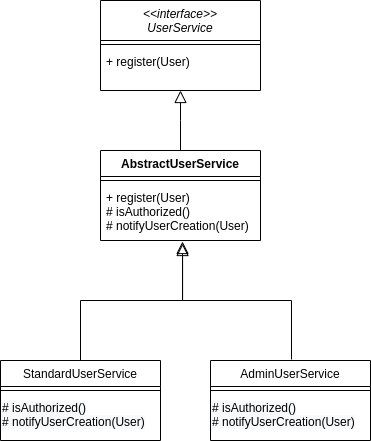

The diagram above was exported from draw.io. Its source (the exported page's mxGraphModel, read from the mxfile embedded in the PNG):
<mxGraphModel dx="1355" dy="774" grid="1" gridSize="10" guides="1" tooltips="1" connect="1" arrows="1" fold="1" page="1" pageScale="1" pageWidth="827" pageHeight="1169" math="0" shadow="0">
  <root>
    <mxCell id="WIyWlLk6GJQsqaUBKTNV-0" />
    <mxCell id="WIyWlLk6GJQsqaUBKTNV-1" parent="WIyWlLk6GJQsqaUBKTNV-0" />
    <mxCell id="zkfFHV4jXpPFQw0GAbJ--0" value="&lt;&lt;interface&gt;&gt;&#10;UserService" style="swimlane;fontStyle=2;align=center;verticalAlign=top;childLayout=stackLayout;horizontal=1;startSize=40;horizontalStack=0;resizeParent=1;resizeLast=0;collapsible=1;marginBottom=0;rounded=0;shadow=0;strokeWidth=1;" parent="WIyWlLk6GJQsqaUBKTNV-1" vertex="1">
      <mxGeometry x="220" width="160" height="90" as="geometry">
        <mxRectangle x="230" y="140" width="160" height="26" as="alternateBounds" />
      </mxGeometry>
    </mxCell>
    <mxCell id="zkfFHV4jXpPFQw0GAbJ--4" value="" style="line;html=1;strokeWidth=1;align=left;verticalAlign=middle;spacingTop=-1;spacingLeft=3;spacingRight=3;rotatable=0;labelPosition=right;points=[];portConstraint=eastwest;" parent="zkfFHV4jXpPFQw0GAbJ--0" vertex="1">
      <mxGeometry y="40" width="160" height="8" as="geometry" />
    </mxCell>
    <mxCell id="zkfFHV4jXpPFQw0GAbJ--1" value="+ register(User)" style="text;align=left;verticalAlign=top;spacingLeft=4;spacingRight=4;overflow=hidden;rotatable=0;points=[[0,0.5],[1,0.5]];portConstraint=eastwest;" parent="zkfFHV4jXpPFQw0GAbJ--0" vertex="1">
      <mxGeometry y="48" width="160" height="26" as="geometry" />
    </mxCell>
    <mxCell id="zkfFHV4jXpPFQw0GAbJ--6" value="StandardUserService" style="swimlane;fontStyle=0;align=center;verticalAlign=top;childLayout=stackLayout;horizontal=1;startSize=26;horizontalStack=0;resizeParent=1;resizeLast=0;collapsible=1;marginBottom=0;rounded=0;shadow=0;strokeWidth=1;" parent="WIyWlLk6GJQsqaUBKTNV-1" vertex="1">
      <mxGeometry x="120" y="360" width="160" height="80" as="geometry">
        <mxRectangle x="130" y="380" width="160" height="26" as="alternateBounds" />
      </mxGeometry>
    </mxCell>
    <mxCell id="zkfFHV4jXpPFQw0GAbJ--9" value="" style="line;html=1;strokeWidth=1;align=left;verticalAlign=middle;spacingTop=-1;spacingLeft=3;spacingRight=3;rotatable=0;labelPosition=right;points=[];portConstraint=eastwest;" parent="zkfFHV4jXpPFQw0GAbJ--6" vertex="1">
      <mxGeometry y="26" width="160" height="8" as="geometry" />
    </mxCell>
    <mxCell id="rkv7BmHnbueFUTzQ4xkC-8" value="&lt;meta charset=&quot;utf-8&quot;&gt;&lt;span style=&quot;color: rgb(0, 0, 0); font-family: helvetica; font-size: 12px; font-style: normal; font-weight: 400; letter-spacing: normal; text-align: left; text-indent: 0px; text-transform: none; word-spacing: 0px; background-color: rgb(248, 249, 250); display: inline; float: none;&quot;&gt;# isAuthorized()&lt;/span&gt;&lt;br style=&quot;padding: 0px; margin: 0px; color: rgb(0, 0, 0); font-family: helvetica; font-size: 12px; font-style: normal; font-weight: 400; letter-spacing: normal; text-align: left; text-indent: 0px; text-transform: none; word-spacing: 0px; background-color: rgb(248, 249, 250);&quot;&gt;&lt;span style=&quot;color: rgb(0, 0, 0); font-family: helvetica; font-size: 12px; font-style: normal; font-weight: 400; letter-spacing: normal; text-align: left; text-indent: 0px; text-transform: none; word-spacing: 0px; background-color: rgb(248, 249, 250); display: inline; float: none;&quot;&gt;# notifyUserCreation(User)&lt;/span&gt;" style="text;whiteSpace=wrap;html=1;" vertex="1" parent="zkfFHV4jXpPFQw0GAbJ--6">
      <mxGeometry y="34" width="160" height="40" as="geometry" />
    </mxCell>
    <mxCell id="zkfFHV4jXpPFQw0GAbJ--12" value="" style="endArrow=block;endSize=10;endFill=0;shadow=0;strokeWidth=1;rounded=0;edgeStyle=elbowEdgeStyle;elbow=vertical;entryX=0.513;entryY=1.054;entryDx=0;entryDy=0;entryPerimeter=0;" parent="WIyWlLk6GJQsqaUBKTNV-1" source="zkfFHV4jXpPFQw0GAbJ--6" target="rkv7BmHnbueFUTzQ4xkC-4" edge="1">
      <mxGeometry width="160" relative="1" as="geometry">
        <mxPoint x="200" y="203" as="sourcePoint" />
        <mxPoint x="300" y="250" as="targetPoint" />
        <Array as="points">
          <mxPoint x="200" y="300" />
          <mxPoint x="250" y="300" />
          <mxPoint x="200" y="330" />
          <mxPoint x="250" y="300" />
        </Array>
      </mxGeometry>
    </mxCell>
    <mxCell id="zkfFHV4jXpPFQw0GAbJ--13" value="AdminUserService" style="swimlane;fontStyle=0;align=center;verticalAlign=top;childLayout=stackLayout;horizontal=1;startSize=26;horizontalStack=0;resizeParent=1;resizeLast=0;collapsible=1;marginBottom=0;rounded=0;shadow=0;strokeWidth=1;" parent="WIyWlLk6GJQsqaUBKTNV-1" vertex="1">
      <mxGeometry x="330" y="360" width="160" height="80" as="geometry">
        <mxRectangle x="340" y="380" width="170" height="26" as="alternateBounds" />
      </mxGeometry>
    </mxCell>
    <mxCell id="zkfFHV4jXpPFQw0GAbJ--15" value="" style="line;html=1;strokeWidth=1;align=left;verticalAlign=middle;spacingTop=-1;spacingLeft=3;spacingRight=3;rotatable=0;labelPosition=right;points=[];portConstraint=eastwest;" parent="zkfFHV4jXpPFQw0GAbJ--13" vertex="1">
      <mxGeometry y="26" width="160" height="8" as="geometry" />
    </mxCell>
    <mxCell id="rkv7BmHnbueFUTzQ4xkC-10" value="&lt;meta charset=&quot;utf-8&quot;&gt;&lt;span style=&quot;color: rgb(0, 0, 0); font-family: helvetica; font-size: 12px; font-style: normal; font-weight: 400; letter-spacing: normal; text-align: left; text-indent: 0px; text-transform: none; word-spacing: 0px; background-color: rgb(248, 249, 250); display: inline; float: none;&quot;&gt;# isAuthorized()&lt;/span&gt;&lt;br style=&quot;padding: 0px; margin: 0px; color: rgb(0, 0, 0); font-family: helvetica; font-size: 12px; font-style: normal; font-weight: 400; letter-spacing: normal; text-align: left; text-indent: 0px; text-transform: none; word-spacing: 0px; background-color: rgb(248, 249, 250);&quot;&gt;&lt;span style=&quot;color: rgb(0, 0, 0); font-family: helvetica; font-size: 12px; font-style: normal; font-weight: 400; letter-spacing: normal; text-align: left; text-indent: 0px; text-transform: none; word-spacing: 0px; background-color: rgb(248, 249, 250); display: inline; float: none;&quot;&gt;# notifyUserCreation(User)&lt;/span&gt;" style="text;whiteSpace=wrap;html=1;" vertex="1" parent="zkfFHV4jXpPFQw0GAbJ--13">
      <mxGeometry y="34" width="160" height="40" as="geometry" />
    </mxCell>
    <mxCell id="zkfFHV4jXpPFQw0GAbJ--16" value="" style="endArrow=block;endSize=10;endFill=0;shadow=0;strokeWidth=1;rounded=0;edgeStyle=elbowEdgeStyle;elbow=vertical;" parent="WIyWlLk6GJQsqaUBKTNV-1" edge="1">
      <mxGeometry width="160" relative="1" as="geometry">
        <mxPoint x="411" y="359" as="sourcePoint" />
        <mxPoint x="302" y="241" as="targetPoint" />
      </mxGeometry>
    </mxCell>
    <mxCell id="rkv7BmHnbueFUTzQ4xkC-1" value="AbstractUserService" style="swimlane;fontStyle=1;align=center;verticalAlign=top;childLayout=stackLayout;horizontal=1;startSize=26;horizontalStack=0;resizeParent=1;resizeParentMax=0;resizeLast=0;collapsible=1;marginBottom=0;" vertex="1" parent="WIyWlLk6GJQsqaUBKTNV-1">
      <mxGeometry x="220" y="150" width="160" height="90" as="geometry" />
    </mxCell>
    <mxCell id="rkv7BmHnbueFUTzQ4xkC-3" value="" style="line;strokeWidth=1;fillColor=none;align=left;verticalAlign=middle;spacingTop=-1;spacingLeft=3;spacingRight=3;rotatable=0;labelPosition=right;points=[];portConstraint=eastwest;" vertex="1" parent="rkv7BmHnbueFUTzQ4xkC-1">
      <mxGeometry y="26" width="160" height="8" as="geometry" />
    </mxCell>
    <mxCell id="rkv7BmHnbueFUTzQ4xkC-4" value="+ register(User)&#10;# isAuthorized()&#10;# notifyUserCreation(User)" style="text;strokeColor=none;fillColor=none;align=left;verticalAlign=top;spacingLeft=4;spacingRight=4;overflow=hidden;rotatable=0;points=[[0,0.5],[1,0.5]];portConstraint=eastwest;" vertex="1" parent="rkv7BmHnbueFUTzQ4xkC-1">
      <mxGeometry y="34" width="160" height="56" as="geometry" />
    </mxCell>
    <mxCell id="rkv7BmHnbueFUTzQ4xkC-6" value="" style="endArrow=block;endSize=10;endFill=0;shadow=0;strokeWidth=1;rounded=0;edgeStyle=elbowEdgeStyle;elbow=vertical;entryX=0.5;entryY=1;entryDx=0;entryDy=0;exitX=0.5;exitY=0;exitDx=0;exitDy=0;" edge="1" parent="WIyWlLk6GJQsqaUBKTNV-1" source="rkv7BmHnbueFUTzQ4xkC-1" target="zkfFHV4jXpPFQw0GAbJ--0">
      <mxGeometry width="160" relative="1" as="geometry">
        <mxPoint x="260" y="370" as="sourcePoint" />
        <mxPoint x="312.0799999999999" y="253.024" as="targetPoint" />
        <Array as="points">
          <mxPoint x="340" y="120" />
          <mxPoint x="260" y="310" />
        </Array>
      </mxGeometry>
    </mxCell>
  </root>
</mxGraphModel>